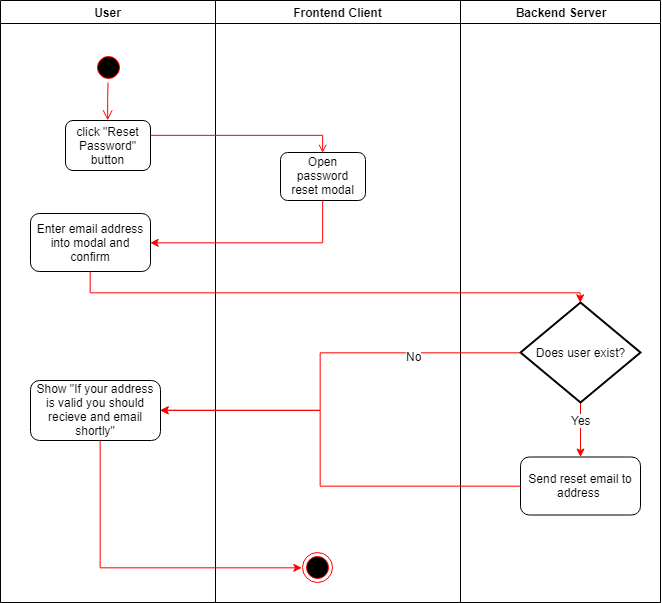

The diagram above was exported from draw.io. Its source (the exported page's mxGraphModel, read from the mxfile embedded in the PNG):
<mxGraphModel dx="842" dy="508" grid="1" gridSize="10" guides="1" tooltips="1" connect="1" arrows="1" fold="1" page="1" pageScale="1" pageWidth="827" pageHeight="1169" math="0" shadow="0">
  <root>
    <mxCell id="0" />
    <mxCell id="1" parent="0" />
    <mxCell id="3" value="User" style="swimlane;whiteSpace=wrap" parent="1" vertex="1">
      <mxGeometry x="510" y="128" width="215" height="602" as="geometry" />
    </mxCell>
    <mxCell id="5" value="" style="ellipse;shape=startState;fillColor=#000000;strokeColor=#ff0000;" parent="3" vertex="1">
      <mxGeometry x="92.5" y="52" width="30" height="30" as="geometry" />
    </mxCell>
    <mxCell id="6" value="" style="edgeStyle=elbowEdgeStyle;elbow=horizontal;verticalAlign=bottom;endArrow=open;endSize=8;strokeColor=#FF0000;endFill=1;rounded=0;entryX=0.5;entryY=0;" parent="3" source="5" target="52833a0f25057356-82" edge="1">
      <mxGeometry x="92.5" y="50" as="geometry">
        <mxPoint x="107.5" y="120" as="targetPoint" />
      </mxGeometry>
    </mxCell>
    <mxCell id="52833a0f25057356-82" value="&lt;font style=&quot;font-size: 12px&quot;&gt;click &quot;Reset Password&quot; button&lt;/font&gt;&lt;br&gt;" style="rounded=1;fontSize=10;align=center;html=1;whiteSpace=wrap;" parent="3" vertex="1">
      <mxGeometry x="65" y="120" width="85" height="50" as="geometry" />
    </mxCell>
    <mxCell id="83" value="&lt;font style=&quot;font-size: 12px&quot;&gt;Enter email address into modal and confirm&lt;/font&gt;&lt;br&gt;" style="rounded=1;fontSize=10;align=center;html=1;whiteSpace=wrap;" parent="3" vertex="1">
      <mxGeometry x="30" y="213" width="120" height="58" as="geometry" />
    </mxCell>
    <mxCell id="lXk4yK7E44cMGuYsN6rO-136" value="&lt;font style=&quot;font-size: 12px&quot;&gt;Show &quot;If your address is valid you should recieve and email shortly&quot;&lt;/font&gt;&lt;br&gt;" style="rounded=1;fontSize=10;align=center;html=1;whiteSpace=wrap;" vertex="1" parent="3">
      <mxGeometry x="30" y="380" width="130" height="60" as="geometry" />
    </mxCell>
    <mxCell id="515b34813a4aafe8-70" value="Frontend Client" style="swimlane;whiteSpace=wrap" parent="1" vertex="1">
      <mxGeometry x="725" y="128" width="245" height="602" as="geometry" />
    </mxCell>
    <mxCell id="75" value="" style="ellipse;shape=endState;fillColor=#000000;strokeColor=#ff0000" parent="515b34813a4aafe8-70" vertex="1">
      <mxGeometry x="86.5" y="552" width="30" height="30" as="geometry" />
    </mxCell>
    <mxCell id="85" value="&lt;font style=&quot;font-size: 12px&quot;&gt;Open password reset modal&lt;/font&gt;&lt;br&gt;" style="rounded=1;fontSize=10;align=center;html=1;whiteSpace=wrap;" parent="515b34813a4aafe8-70" vertex="1">
      <mxGeometry x="65" y="152" width="85" height="48" as="geometry" />
    </mxCell>
    <mxCell id="49" value="Backend Server" style="swimlane;whiteSpace=wrap" parent="1" vertex="1">
      <mxGeometry x="970" y="128" width="200" height="602" as="geometry" />
    </mxCell>
    <mxCell id="62" value="&lt;font style=&quot;font-size: 10px&quot;&gt;yes&lt;/font&gt;" style="edgeStyle=orthogonalEdgeStyle;html=1;align=left;verticalAlign=top;endArrow=open;endSize=8;strokeColor=#ff0000;rounded=0;" parent="49" edge="1">
      <mxGeometry x="-1" relative="1" as="geometry">
        <mxPoint x="-163" y="342" as="targetPoint" />
        <Array as="points">
          <mxPoint x="-126" y="322" />
          <mxPoint x="-163" y="322" />
        </Array>
      </mxGeometry>
    </mxCell>
    <mxCell id="lXk4yK7E44cMGuYsN6rO-131" value="" style="edgeStyle=orthogonalEdgeStyle;rounded=0;orthogonalLoop=1;jettySize=auto;html=1;strokeColor=#FF0000;" edge="1" parent="49" source="lXk4yK7E44cMGuYsN6rO-124" target="lXk4yK7E44cMGuYsN6rO-130">
      <mxGeometry relative="1" as="geometry" />
    </mxCell>
    <mxCell id="lXk4yK7E44cMGuYsN6rO-132" value="Yes" style="text;html=1;resizable=0;points=[];align=center;verticalAlign=middle;labelBackgroundColor=#ffffff;" vertex="1" connectable="0" parent="lXk4yK7E44cMGuYsN6rO-131">
      <mxGeometry x="-0.3578" relative="1" as="geometry">
        <mxPoint as="offset" />
      </mxGeometry>
    </mxCell>
    <mxCell id="lXk4yK7E44cMGuYsN6rO-124" value="Does user exist?" style="strokeWidth=2;html=1;shape=mxgraph.flowchart.decision;whiteSpace=wrap;" vertex="1" parent="49">
      <mxGeometry x="60" y="302" width="120" height="100" as="geometry" />
    </mxCell>
    <mxCell id="lXk4yK7E44cMGuYsN6rO-130" value="&lt;font style=&quot;font-size: 12px&quot;&gt;Send reset email to address&amp;nbsp;&lt;/font&gt;&lt;br&gt;" style="rounded=1;fontSize=10;align=center;html=1;whiteSpace=wrap;" vertex="1" parent="49">
      <mxGeometry x="60" y="456.5" width="120" height="58" as="geometry" />
    </mxCell>
    <mxCell id="82" style="edgeStyle=orthogonalEdgeStyle;rounded=0;html=1;jettySize=auto;orthogonalLoop=1;strokeColor=#FF0000;endArrow=open;endFill=0;entryX=0.5;entryY=0;entryDx=0;entryDy=0;" parent="1" source="52833a0f25057356-82" target="85" edge="1">
      <mxGeometry relative="1" as="geometry">
        <Array as="points">
          <mxPoint x="833" y="263" />
        </Array>
        <mxPoint x="833" y="278" as="targetPoint" />
      </mxGeometry>
    </mxCell>
    <mxCell id="lXk4yK7E44cMGuYsN6rO-123" value="" style="edgeStyle=orthogonalEdgeStyle;rounded=0;orthogonalLoop=1;jettySize=auto;html=1;entryX=1;entryY=0.5;entryDx=0;entryDy=0;strokeColor=#FF0000;" edge="1" parent="1" source="85" target="83">
      <mxGeometry relative="1" as="geometry">
        <mxPoint x="832.5" y="408" as="targetPoint" />
        <Array as="points">
          <mxPoint x="833" y="370" />
        </Array>
      </mxGeometry>
    </mxCell>
    <mxCell id="lXk4yK7E44cMGuYsN6rO-126" value="" style="edgeStyle=orthogonalEdgeStyle;rounded=0;orthogonalLoop=1;jettySize=auto;html=1;strokeColor=#FF0000;entryX=0.5;entryY=0;entryDx=0;entryDy=0;entryPerimeter=0;" edge="1" parent="1" source="83" target="lXk4yK7E44cMGuYsN6rO-124">
      <mxGeometry relative="1" as="geometry">
        <mxPoint x="600" y="478.9999999999999" as="targetPoint" />
        <Array as="points">
          <mxPoint x="600" y="420" />
          <mxPoint x="1090" y="420" />
        </Array>
      </mxGeometry>
    </mxCell>
    <mxCell id="lXk4yK7E44cMGuYsN6rO-135" value="" style="edgeStyle=orthogonalEdgeStyle;rounded=0;orthogonalLoop=1;jettySize=auto;html=1;strokeColor=#FF0000;entryX=1;entryY=0.5;entryDx=0;entryDy=0;" edge="1" parent="1" source="lXk4yK7E44cMGuYsN6rO-124" target="lXk4yK7E44cMGuYsN6rO-136">
      <mxGeometry relative="1" as="geometry">
        <mxPoint x="600" y="480" as="targetPoint" />
        <Array as="points">
          <mxPoint x="830" y="480" />
          <mxPoint x="830" y="539" />
        </Array>
      </mxGeometry>
    </mxCell>
    <mxCell id="lXk4yK7E44cMGuYsN6rO-142" value="No" style="text;html=1;resizable=0;points=[];align=center;verticalAlign=middle;labelBackgroundColor=#ffffff;" vertex="1" connectable="0" parent="lXk4yK7E44cMGuYsN6rO-135">
      <mxGeometry x="-0.4898" y="3" relative="1" as="geometry">
        <mxPoint as="offset" />
      </mxGeometry>
    </mxCell>
    <mxCell id="lXk4yK7E44cMGuYsN6rO-138" value="" style="edgeStyle=orthogonalEdgeStyle;rounded=0;orthogonalLoop=1;jettySize=auto;html=1;strokeColor=#FF0000;entryX=1;entryY=0.5;entryDx=0;entryDy=0;" edge="1" parent="1" source="lXk4yK7E44cMGuYsN6rO-130" target="lXk4yK7E44cMGuYsN6rO-136">
      <mxGeometry relative="1" as="geometry">
        <mxPoint x="961.5" y="613.6666666666667" as="targetPoint" />
        <Array as="points">
          <mxPoint x="830" y="614" />
          <mxPoint x="830" y="539" />
        </Array>
      </mxGeometry>
    </mxCell>
    <mxCell id="lXk4yK7E44cMGuYsN6rO-141" value="" style="edgeStyle=orthogonalEdgeStyle;rounded=0;orthogonalLoop=1;jettySize=auto;html=1;strokeColor=#FF0000;entryX=0;entryY=0.5;entryDx=0;entryDy=0;" edge="1" parent="1" source="lXk4yK7E44cMGuYsN6rO-136" target="75">
      <mxGeometry relative="1" as="geometry">
        <mxPoint x="610" y="648" as="targetPoint" />
        <Array as="points">
          <mxPoint x="610" y="695" />
        </Array>
      </mxGeometry>
    </mxCell>
  </root>
</mxGraphModel>